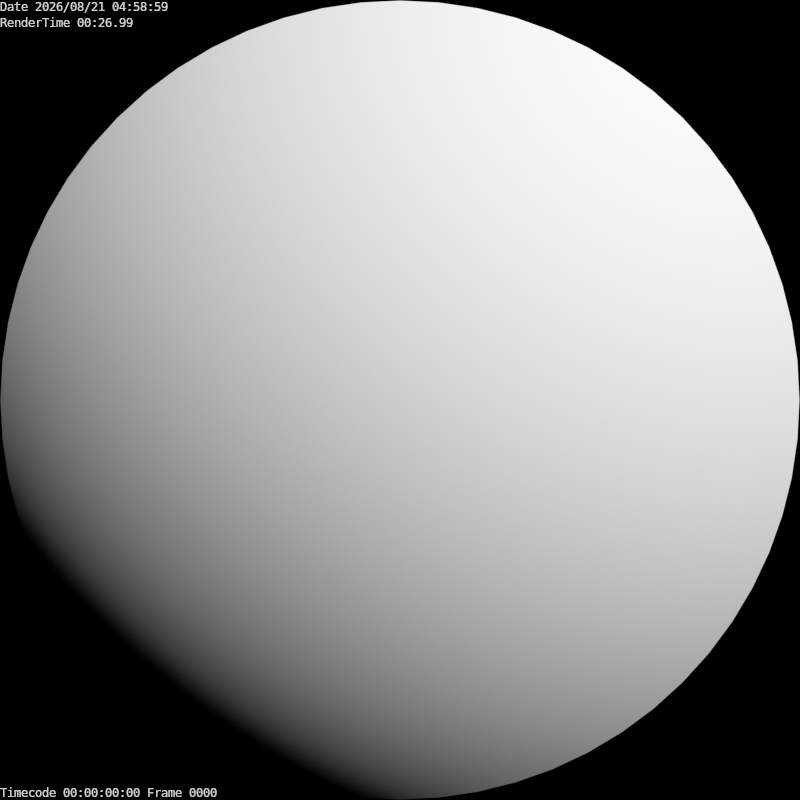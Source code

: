 # Source: fisheyeCamera.blend  (saved by Blender 2.72.0; exported with 4.5.12 LTS)
import bpy
from mathutils import Matrix  # noqa: F401  (used for matrix-valued properties, if any)

bpy.ops.wm.read_factory_settings(use_empty=True)
scene = bpy.context.scene
scene.name = 'Scene'

# ---- collections
col_collection_1 = bpy.data.collections.new('Collection 1'); scene.collection.children.link(col_collection_1)

# ---- materials (node trees are filled in below, after node groups)
mat_00_fisheyecamsled = bpy.data.materials.new('00-FisheyeCamSled')
mat_00_fisheyecamsled.alpha_threshold = 0.0
mat_00_fisheyecamsled.use_transparent_shadow = False
mat_00_fisheyecamsled.diffuse_color = (0.0, 0.0, 0.0, 1.0)
mat_00_fisheyecamsled.specular_color = (0.0, 0.0, 0.0)
mat_00_fisheyecamsled.roughness = 0.5
mat_00_fisheyecamsled.specular_intensity = 0.0
mat_00_fisheyecamsled.line_color = (0.0, 0.0, 0.0, 1.0)
mat_00_fisheyemirror = bpy.data.materials.new('00-FisheyeMirror')
mat_00_fisheyemirror.alpha_threshold = 0.0
mat_00_fisheyemirror.use_transparent_shadow = False
mat_00_fisheyemirror.diffuse_color = (1.0, 1.0, 1.0, 1.0)
mat_00_fisheyemirror.specular_color = (0.0, 0.0, 0.0)
mat_00_fisheyemirror.roughness = 0.5
mat_00_fisheyemirror.specular_intensity = 0.0
mat_00_fisheyemirror.line_color = (0.0, 0.0, 0.0, 1.0)

# ---- material node trees

# ---- world
world_world = bpy.data.worlds.new('World'); scene.world = world_world
world_world.color = (0.0, 0.0, 0.0)
world_world.use_sun_shadow = False
world_world.sun_shadow_jitter_overblur = 0.0
world_world.cycles.sampling_method = 'MANUAL'
world_world.cycles.sample_map_resolution = 256

# ---- cameras
cam_camera_001 = bpy.data.cameras.new('Camera.001')
cam_camera_001.type = 'ORTHO'
cam_camera_001.clip_start = 0.001
cam_camera_001.clip_end = 1.0
cam_camera_001.lens = 35.0
cam_camera_001.sensor_width = 32.0
cam_camera_001.sensor_height = 18.0
cam_camera_001.ortho_scale = 0.85
cam_camera_001.dof.focus_distance = 0.0
cam_camera_001.dof.aperture_fstop = 128.0

# ---- meshes
me_plane_001 = bpy.data.meshes.new('Plane.001')
me_plane_001.from_pydata([(0.5, 0.5, 0.0), (0.5, -0.5, 0.0), (-0.5, -0.5, 0.0), (-0.5, 0.5, 0.0), (8.941e-08, 0.9, 0.0), (-0.5, 0.5, -0.05614), (8.941e-08, 0.9, -0.05614), (0.5, 0.5, -0.05614), (-0.5, -0.5, -0.05614), (0.5, -0.5, -0.05614)], [], [(4, 2, 1), (0, 4, 1), (4, 3, 2), (3, 4, 6, 5), (4, 0, 7, 6), (2, 3, 5, 8), (0, 1, 9, 7), (1, 2, 8, 9), (6, 8, 5), (7, 9, 6), (6, 9, 8)])
me_plane_001.materials.append(mat_00_fisheyecamsled)
me_plane_001.use_remesh_preserve_volume = False
me_plane_001.use_remesh_preserve_attributes = False
me_plane_001.use_mirror_vertex_groups = False
me_plane_001.update()
me_sphere_001 = bpy.data.meshes.new('Sphere.001')
me_sphere_001.from_pydata([(0.02944, 0.0, 0.1751), (0.3333, 0.0, 0.07467), (0.4616, 0.04546, -0.04357), (0.4424, 0.04358, -0.02127), (0.4222, 0.04159, 5.5e-05), (0.401, 0.03949, 0.02036), (0.3788, 0.03731, 0.0396), (0.3557, 0.03503, 0.05772), (0.3317, 0.03267, 0.07467), (0.307, 0.03023, 0.09043), (0.2815, 0.02772, 0.1049), (0.2553, 0.02514, 0.1182), (0.2285, 0.02251, 0.1301), (0.2012, 0.01981, 0.1407), (0.1733, 0.01707, 0.15), (0.1451, 0.01429, 0.1578), (0.1165, 0.01147, 0.1643), (0.08761, 0.008629, 0.1693), (0.05853, 0.005764, 0.1729), (0.0293, 0.002886, 0.1751), (0.02887, 0.005744, 0.1751), (0.05768, 0.01147, 0.1729), (0.08635, 0.01718, 0.1693), (0.1148, 0.02284, 0.1643), (0.143, 0.02844, 0.1578), (0.1708, 0.03398, 0.15), (0.1982, 0.03943, 0.1407), (0.2252, 0.04479, 0.1301), (0.2516, 0.05005, 0.1182), (0.2774, 0.05518, 0.1049), (0.3025, 0.06018, 0.09043), (0.3269, 0.06503, 0.07467), (0.3506, 0.06973, 0.05772), (0.3733, 0.07426, 0.0396), (0.3952, 0.07861, 0.02036), (0.4161, 0.08277, 5.5e-05), (0.436, 0.08673, -0.02127), (0.4549, 0.09048, -0.04357), (0.4438, 0.1346, -0.04357), (0.4254, 0.1291, -0.02127), (0.406, 0.1232, 5.5e-05), (0.3856, 0.117, 0.02036), (0.3642, 0.1105, 0.0396), (0.342, 0.1038, 0.05772), (0.319, 0.09676, 0.07467), (0.2952, 0.08954, 0.09043), (0.2707, 0.0821, 0.1049), (0.2455, 0.07447, 0.1182), (0.2197, 0.06665, 0.1301), (0.1934, 0.05868, 0.1407), (0.1667, 0.05056, 0.15), (0.1395, 0.04232, 0.1578), (0.112, 0.03398, 0.1643), (0.08425, 0.02556, 0.1693), (0.05628, 0.01707, 0.1729), (0.02817, 0.008546, 0.1751), (0.0272, 0.01127, 0.1751), (0.05433, 0.02251, 0.1729), (0.08134, 0.03369, 0.1693), (0.1081, 0.04479, 0.1643), (0.1347, 0.05579, 0.1578), (0.1609, 0.06665, 0.15), (0.1867, 0.07735, 0.1407), (0.2121, 0.08787, 0.1301), (0.237, 0.09817, 0.1182), (0.2613, 0.1082, 0.1049), (0.285, 0.118, 0.09043), (0.308, 0.1276, 0.07467), (0.3302, 0.1368, 0.05772), (0.3517, 0.1457, 0.0396), (0.3723, 0.1542, 0.02036), (0.392, 0.1624, 5.5e-05), (0.4107, 0.1701, -0.02127), (0.4285, 0.1775, -0.04357), (0.409, 0.2186, -0.04357), (0.3921, 0.2096, -0.02127), (0.3742, 0.2, 5.5e-05), (0.3554, 0.1899, 0.02036), (0.3357, 0.1794, 0.0396), (0.3152, 0.1685, 0.05772), (0.294, 0.1571, 0.07467), (0.272, 0.1454, 0.09043), (0.2494, 0.1333, 0.1049), (0.2262, 0.1209, 0.1182), (0.2025, 0.1082, 0.1301), (0.1783, 0.09529, 0.1407), (0.1536, 0.0821, 0.15), (0.1286, 0.06872, 0.1578), (0.1032, 0.05518, 0.1643), (0.07764, 0.0415, 0.1693), (0.05187, 0.02772, 0.1729), (0.02596, 0.01388, 0.1751), (0.02448, 0.01636, 0.1751), (0.0489, 0.03267, 0.1729), (0.0732, 0.04891, 0.1693), (0.09733, 0.06503, 0.1643), (0.1212, 0.081, 0.1578), (0.1448, 0.09676, 0.15), (0.1681, 0.1123, 0.1407), (0.1909, 0.1276, 0.1301), (0.2133, 0.1425, 0.1182), (0.2352, 0.1571, 0.1049), (0.2565, 0.1714, 0.09043), (0.2772, 0.1852, 0.07467), (0.2972, 0.1986, 0.05772), (0.3165, 0.2115, 0.0396), (0.335, 0.2239, 0.02036), (0.3528, 0.2357, 5.5e-05), (0.3696, 0.247, -0.02127), (0.3856, 0.2577, -0.04357), (0.3585, 0.2942, -0.04357), (0.3437, 0.282, -0.02127), (0.328, 0.2692, 5.5e-05), (0.3115, 0.2556, 0.02036), (0.2942, 0.2415, 0.0396), (0.2763, 0.2267, 0.05772), (0.2577, 0.2115, 0.07467), (0.2384, 0.1957, 0.09043), (0.2186, 0.1794, 0.1049), (0.1983, 0.1627, 0.1182), (0.1775, 0.1457, 0.1301), (0.1563, 0.1282, 0.1407), (0.1346, 0.1105, 0.15), (0.1127, 0.09249, 0.1578), (0.09048, 0.07426, 0.1643), (0.06805, 0.05585, 0.1693), (0.04546, 0.03731, 0.1729), (0.02276, 0.01868, 0.1751), (0.02082, 0.02082, 0.1751), (0.04159, 0.04159, 0.1729), (0.06225, 0.06225, 0.1693), (0.08277, 0.08277, 0.1643), (0.1031, 0.1031, 0.1578), (0.1232, 0.1232, 0.15), (0.1429, 0.1429, 0.1407), (0.1624, 0.1624, 0.1301), (0.1814, 0.1814, 0.1182), (0.2, 0.2, 0.1049), (0.2181, 0.2181, 0.09043), (0.2357, 0.2357, 0.07467), (0.2527, 0.2527, 0.05772), (0.2692, 0.2692, 0.0396), (0.2849, 0.2849, 0.02036), (0.3, 0.3, 5.5e-05), (0.3144, 0.3144, -0.02127), (0.328, 0.328, -0.04357), (0.2942, 0.3585, -0.04357), (0.282, 0.3437, -0.02127), (0.2692, 0.328, 5.5e-05), (0.2556, 0.3115, 0.02036), (0.2415, 0.2942, 0.0396), (0.2267, 0.2763, 0.05772), (0.2115, 0.2577, 0.07467), (0.1957, 0.2384, 0.09043), (0.1794, 0.2186, 0.1049), (0.1627, 0.1983, 0.1182), (0.1457, 0.1775, 0.1301), (0.1282, 0.1563, 0.1407), (0.1105, 0.1346, 0.15), (0.09249, 0.1127, 0.1578), (0.07426, 0.09048, 0.1643), (0.05585, 0.06805, 0.1693), (0.03731, 0.04546, 0.1729), (0.01868, 0.02276, 0.1751), (0.01636, 0.02448, 0.1751), (0.03267, 0.0489, 0.1729), (0.04891, 0.0732, 0.1693), (0.06503, 0.09733, 0.1643), (0.081, 0.1212, 0.1578), (0.09676, 0.1448, 0.15), (0.1123, 0.1681, 0.1407), (0.1276, 0.1909, 0.1301), (0.1425, 0.2133, 0.1182), (0.1571, 0.2352, 0.1049), (0.1714, 0.2565, 0.09043), (0.1852, 0.2772, 0.07467), (0.1986, 0.2972, 0.05772), (0.2115, 0.3165, 0.0396), (0.2239, 0.335, 0.02036), (0.2357, 0.3528, 5.5e-05), (0.247, 0.3696, -0.02127), (0.2577, 0.3856, -0.04357), (0.2186, 0.409, -0.04357), (0.2096, 0.3921, -0.02127), (0.2, 0.3742, 5.5e-05), (0.1899, 0.3554, 0.02036), (0.1794, 0.3357, 0.0396), (0.1685, 0.3152, 0.05772), (0.1571, 0.294, 0.07467), (0.1454, 0.272, 0.09043), (0.1333, 0.2494, 0.1049), (0.1209, 0.2262, 0.1182), (0.1082, 0.2025, 0.1301), (0.09529, 0.1783, 0.1407), (0.0821, 0.1536, 0.15), (0.06872, 0.1286, 0.1578), (0.05518, 0.1032, 0.1643), (0.0415, 0.07764, 0.1693), (0.02772, 0.05187, 0.1729), (0.01388, 0.02596, 0.1751), (0.01127, 0.0272, 0.1751), (0.02251, 0.05433, 0.1729), (0.03369, 0.08134, 0.1693), (0.04479, 0.1081, 0.1643), (0.05579, 0.1347, 0.1578), (0.06665, 0.1609, 0.15), (0.07735, 0.1867, 0.1407), (0.08787, 0.2121, 0.1301), (0.09817, 0.237, 0.1182), (0.1082, 0.2613, 0.1049), (0.118, 0.285, 0.09043), (0.1276, 0.308, 0.07467), (0.1368, 0.3302, 0.05772), (0.1457, 0.3517, 0.0396), (0.1542, 0.3723, 0.02036), (0.1624, 0.392, 5.5e-05), (0.1701, 0.4107, -0.02127), (0.1775, 0.4285, -0.04357), (0.1346, 0.4438, -0.04357), (0.1291, 0.4254, -0.02127), (0.1232, 0.406, 5.5e-05), (0.117, 0.3856, 0.02036), (0.1105, 0.3642, 0.0396), (0.1038, 0.342, 0.05772), (0.09676, 0.319, 0.07467), (0.08954, 0.2952, 0.09043), (0.0821, 0.2707, 0.1049), (0.07447, 0.2455, 0.1182), (0.06665, 0.2197, 0.1301), (0.05868, 0.1934, 0.1407), (0.05056, 0.1667, 0.15), (0.04232, 0.1395, 0.1578), (0.03398, 0.112, 0.1643), (0.02556, 0.08425, 0.1693), (0.01707, 0.05628, 0.1729), (0.008546, 0.02817, 0.1751), (0.005744, 0.02887, 0.1751), (0.01147, 0.05768, 0.1729), (0.01718, 0.08635, 0.1693), (0.02284, 0.1148, 0.1643), (0.02844, 0.143, 0.1578), (0.03398, 0.1708, 0.15), (0.03943, 0.1982, 0.1407), (0.04479, 0.2252, 0.1301), (0.05005, 0.2516, 0.1182), (0.05518, 0.2774, 0.1049), (0.06018, 0.3025, 0.09043), (0.06503, 0.3269, 0.07467), (0.06973, 0.3506, 0.05772), (0.07426, 0.3733, 0.0396), (0.07861, 0.3952, 0.02036), (0.08277, 0.4161, 5.5e-05), (0.08673, 0.436, -0.02127), (0.09048, 0.4549, -0.04357), (0.04546, 0.4616, -0.04357), (0.04358, 0.4424, -0.02127), (0.04159, 0.4222, 5.5e-05), (0.03949, 0.401, 0.02036), (0.03731, 0.3788, 0.0396), (0.03503, 0.3557, 0.05772), (0.03267, 0.3317, 0.07467), (0.03023, 0.307, 0.09043), (0.02772, 0.2815, 0.1049), (0.02514, 0.2553, 0.1182), (0.02251, 0.2285, 0.1301), (0.01981, 0.2012, 0.1407), (0.01707, 0.1733, 0.15), (0.01429, 0.1451, 0.1578), (0.01147, 0.1165, 0.1643), (0.008629, 0.08761, 0.1693), (0.005764, 0.05853, 0.1729), (0.002886, 0.0293, 0.1751), (-2.794e-09, 0.02944, 0.1751), (-4.47e-09, 0.05881, 0.1729), (6.706e-09, 0.08804, 0.1693), (6.706e-09, 0.1171, 0.1643), (-7.823e-09, 0.1458, 0.1578), (-2.235e-09, 0.1742, 0.15), (-1.341e-08, 0.2021, 0.1407), (-4.47e-09, 0.2296, 0.1301), (2.459e-08, 0.2565, 0.1182), (-6.706e-09, 0.2828, 0.1049), (-2.012e-08, 0.3085, 0.09043), (1.788e-08, 0.3333, 0.07467), (-3.129e-08, 0.3574, 0.05772), (2.012e-08, 0.3806, 0.0396), (1.788e-08, 0.4029, 0.02036), (-2.682e-08, 0.4243, 5.5e-05), (-1.341e-08, 0.4446, -0.02127), (-2.682e-08, 0.4638, -0.04357), (-0.04546, 0.4616, -0.04357), (-0.04358, 0.4424, -0.02127), (-0.04159, 0.4222, 5.5e-05), (-0.03949, 0.401, 0.02036), (-0.03731, 0.3788, 0.0396), (-0.03503, 0.3557, 0.05772), (-0.03267, 0.3317, 0.07467), (-0.03023, 0.307, 0.09043), (-0.02772, 0.2815, 0.1049), (-0.02514, 0.2553, 0.1182), (-0.02251, 0.2285, 0.1301), (-0.01981, 0.2012, 0.1407), (-0.01707, 0.1733, 0.15), (-0.01429, 0.1451, 0.1578), (-0.01147, 0.1165, 0.1643), (-0.008629, 0.08761, 0.1693), (-0.005764, 0.05853, 0.1729), (-0.002886, 0.0293, 0.1751), (-0.005744, 0.02887, 0.1751), (-0.01147, 0.05768, 0.1729), (-0.01718, 0.08635, 0.1693), (-0.02284, 0.1148, 0.1643), (-0.02844, 0.143, 0.1578), (-0.03398, 0.1708, 0.15), (-0.03943, 0.1982, 0.1407), (-0.04479, 0.2252, 0.1301), (-0.05005, 0.2516, 0.1182), (-0.05518, 0.2774, 0.1049), (-0.06018, 0.3025, 0.09043), (-0.06503, 0.3269, 0.07467), (-0.06973, 0.3506, 0.05772), (-0.07426, 0.3733, 0.0396), (-0.07861, 0.3952, 0.02036), (-0.08277, 0.4161, 5.5e-05), (-0.08673, 0.436, -0.02127), (-0.09048, 0.4549, -0.04357), (-0.1346, 0.4438, -0.04357), (-0.1291, 0.4254, -0.02127), (-0.1232, 0.406, 5.5e-05), (-0.117, 0.3856, 0.02036), (-0.1105, 0.3642, 0.0396), (-0.1038, 0.342, 0.05772), (-0.09676, 0.319, 0.07467), (-0.08954, 0.2952, 0.09043), (-0.0821, 0.2707, 0.1049), (-0.07447, 0.2455, 0.1182), (-0.06665, 0.2197, 0.1301), (-0.05868, 0.1934, 0.1407), (-0.05056, 0.1667, 0.15), (-0.04232, 0.1395, 0.1578), (-0.03398, 0.112, 0.1643), (-0.02556, 0.08425, 0.1693), (-0.01707, 0.05628, 0.1729), (-0.008546, 0.02817, 0.1751), (-0.01127, 0.0272, 0.1751), (-0.02251, 0.05433, 0.1729), (-0.03369, 0.08134, 0.1693), (-0.04479, 0.1081, 0.1643), (-0.05579, 0.1347, 0.1578), (-0.06665, 0.1609, 0.15), (-0.07735, 0.1867, 0.1407), (-0.08787, 0.2121, 0.1301), (-0.09817, 0.237, 0.1182), (-0.1082, 0.2613, 0.1049), (-0.118, 0.285, 0.09043), (-0.1276, 0.308, 0.07467), (-0.1368, 0.3302, 0.05772), (-0.1457, 0.3517, 0.0396), (-0.1542, 0.3723, 0.02036), (-0.1624, 0.392, 5.5e-05), (-0.1701, 0.4107, -0.02127), (-0.1775, 0.4285, -0.04357), (-0.2186, 0.409, -0.04357), (-0.2096, 0.3921, -0.02127), (-0.2, 0.3742, 5.5e-05), (-0.1899, 0.3554, 0.02036), (-0.1794, 0.3357, 0.0396), (-0.1685, 0.3152, 0.05772), (-0.1571, 0.294, 0.07467), (-0.1454, 0.272, 0.09043), (-0.1333, 0.2494, 0.1049), (-0.1209, 0.2262, 0.1182), (-0.1082, 0.2025, 0.1301), (-0.09529, 0.1783, 0.1407), (-0.0821, 0.1536, 0.15), (-0.06872, 0.1286, 0.1578), (-0.05518, 0.1032, 0.1643), (-0.0415, 0.07764, 0.1693), (-0.02772, 0.05187, 0.1729), (-0.01388, 0.02596, 0.1751), (-0.01636, 0.02448, 0.1751), (-0.03267, 0.0489, 0.1729), (-0.04891, 0.0732, 0.1693), (-0.06503, 0.09733, 0.1643), (-0.081, 0.1212, 0.1578), (-0.09676, 0.1448, 0.15), (-0.1123, 0.1681, 0.1407), (-0.1276, 0.1909, 0.1301), (-0.1425, 0.2133, 0.1182), (-0.1571, 0.2352, 0.1049), (-0.1714, 0.2565, 0.09043), (-0.1852, 0.2772, 0.07467), (-0.1986, 0.2972, 0.05772), (-0.2115, 0.3165, 0.0396), (-0.2239, 0.335, 0.02036), (-0.2357, 0.3528, 5.5e-05), (-0.247, 0.3696, -0.02127), (-0.2577, 0.3856, -0.04357), (-0.2942, 0.3585, -0.04357), (-0.282, 0.3437, -0.02127), (-0.2692, 0.328, 5.5e-05), (-0.2556, 0.3115, 0.02036), (-0.2415, 0.2942, 0.0396), (-0.2267, 0.2763, 0.05772), (-0.2115, 0.2577, 0.07467), (-0.1957, 0.2384, 0.09043), (-0.1794, 0.2186, 0.1049), (-0.1627, 0.1983, 0.1182), (-0.1457, 0.1775, 0.1301), (-0.1282, 0.1563, 0.1407), (-0.1105, 0.1346, 0.15), (-0.09249, 0.1127, 0.1578), (-0.07426, 0.09048, 0.1643), (-0.05585, 0.06805, 0.1693), (-0.03731, 0.04546, 0.1729), (-0.01868, 0.02276, 0.1751), (-0.02082, 0.02082, 0.1751), (-0.04159, 0.04159, 0.1729), (-0.06225, 0.06225, 0.1693), (-0.08277, 0.08277, 0.1643), (-0.1031, 0.1031, 0.1578), (-0.1232, 0.1232, 0.15), (-0.1429, 0.1429, 0.1407), (-0.1624, 0.1624, 0.1301), (-0.1814, 0.1814, 0.1182), (-0.2, 0.2, 0.1049), (-0.2181, 0.2181, 0.09043), (-0.2357, 0.2357, 0.07467), (-0.2527, 0.2527, 0.05772), (-0.2692, 0.2692, 0.0396), (-0.2849, 0.2849, 0.02036), (-0.3, 0.3, 5.5e-05), (-0.3144, 0.3144, -0.02127), (-0.328, 0.328, -0.04357), (-0.3585, 0.2942, -0.04357), (-0.3437, 0.282, -0.02127), (-0.328, 0.2692, 5.5e-05), (-0.3115, 0.2556, 0.02036), (-0.2942, 0.2415, 0.0396), (-0.2763, 0.2267, 0.05772), (-0.2577, 0.2115, 0.07467), (-0.2384, 0.1957, 0.09043), (-0.2186, 0.1794, 0.1049), (-0.1983, 0.1627, 0.1182), (-0.1775, 0.1457, 0.1301), (-0.1563, 0.1282, 0.1407), (-0.1346, 0.1105, 0.15), (-0.1127, 0.09249, 0.1578), (-0.09048, 0.07426, 0.1643), (-0.06805, 0.05585, 0.1693), (-0.04546, 0.03731, 0.1729), (-0.02276, 0.01868, 0.1751), (-0.02448, 0.01636, 0.1751), (-0.0489, 0.03267, 0.1729), (-0.0732, 0.04891, 0.1693), (-0.09733, 0.06503, 0.1643), (-0.1212, 0.081, 0.1578), (-0.1448, 0.09676, 0.15), (-0.1681, 0.1123, 0.1407), (-0.1909, 0.1276, 0.1301), (-0.2133, 0.1425, 0.1182), (-0.2352, 0.1571, 0.1049), (-0.2565, 0.1714, 0.09043), (-0.2772, 0.1852, 0.07467), (-0.2972, 0.1986, 0.05772), (-0.3165, 0.2115, 0.0396), (-0.335, 0.2239, 0.02036), (-0.3528, 0.2357, 5.5e-05), (-0.3696, 0.247, -0.02127), (-0.3856, 0.2577, -0.04357), (-0.409, 0.2186, -0.04357), (-0.3921, 0.2096, -0.02127), (-0.3742, 0.2, 5.5e-05), (-0.3554, 0.1899, 0.02036), (-0.3357, 0.1794, 0.0396), (-0.3152, 0.1685, 0.05772), (-0.294, 0.1571, 0.07467), (-0.272, 0.1454, 0.09043), (-0.2494, 0.1333, 0.1049), (-0.2262, 0.1209, 0.1182), (-0.2025, 0.1082, 0.1301), (-0.1783, 0.09529, 0.1407), (-0.1536, 0.0821, 0.15), (-0.1286, 0.06872, 0.1578), (-0.1032, 0.05518, 0.1643), (-0.07764, 0.0415, 0.1693), (-0.05187, 0.02772, 0.1729), (-0.02596, 0.01388, 0.1751), (-0.0272, 0.01127, 0.1751), (-0.05433, 0.02251, 0.1729), (-0.08134, 0.03369, 0.1693), (-0.1081, 0.04479, 0.1643), (-0.1347, 0.05579, 0.1578), (-0.1609, 0.06665, 0.15), (-0.1867, 0.07735, 0.1407), (-0.2121, 0.08787, 0.1301), (-0.237, 0.09817, 0.1182), (-0.2613, 0.1082, 0.1049), (-0.285, 0.118, 0.09043), (-0.308, 0.1276, 0.07467), (-0.3302, 0.1368, 0.05772), (-0.3517, 0.1457, 0.0396), (-0.3723, 0.1542, 0.02036), (-0.392, 0.1624, 5.5e-05), (-0.4107, 0.1701, -0.02127), (-0.4285, 0.1775, -0.04357), (-0.4438, 0.1346, -0.04357), (-0.4254, 0.1291, -0.02127), (-0.406, 0.1232, 5.5e-05), (-0.3856, 0.117, 0.02036), (-0.3642, 0.1105, 0.0396), (-0.342, 0.1038, 0.05772), (-0.319, 0.09676, 0.07467), (-0.2952, 0.08954, 0.09043), (-0.2707, 0.0821, 0.1049), (-0.2455, 0.07447, 0.1182), (-0.2197, 0.06665, 0.1301), (-0.1934, 0.05868, 0.1407), (-0.1667, 0.05056, 0.15), (-0.1395, 0.04232, 0.1578), (-0.112, 0.03398, 0.1643), (-0.08425, 0.02556, 0.1693), (-0.05628, 0.01707, 0.1729), (-0.02817, 0.008546, 0.1751), (-0.02887, 0.005744, 0.1751), (-0.05768, 0.01147, 0.1729), (-0.08635, 0.01718, 0.1693), (-0.1148, 0.02284, 0.1643), (-0.143, 0.02844, 0.1578), (-0.1708, 0.03398, 0.15), (-0.1982, 0.03943, 0.1407), (-0.2252, 0.04479, 0.1301), (-0.2516, 0.05005, 0.1182), (-0.2774, 0.05518, 0.1049), (-0.3025, 0.06018, 0.09043), (-0.3269, 0.06503, 0.07467), (-0.3506, 0.06973, 0.05772), (-0.3733, 0.07426, 0.0396), (-0.3952, 0.07861, 0.02036), (-0.4161, 0.08277, 5.5e-05), (-0.436, 0.08673, -0.02127), (-0.4549, 0.09048, -0.04357), (-0.4616, 0.04546, -0.04357), (-0.4424, 0.04358, -0.02127), (-0.4222, 0.04159, 5.5e-05), (-0.401, 0.03949, 0.02036), (-0.3788, 0.03731, 0.0396), (-0.3557, 0.03503, 0.05772), (-0.3317, 0.03267, 0.07467), (-0.307, 0.03023, 0.09043), (-0.2815, 0.02772, 0.1049), (-0.2553, 0.02514, 0.1182), (-0.2285, 0.02251, 0.1301), (-0.2012, 0.01981, 0.1407), (-0.1733, 0.01707, 0.15), (-0.1451, 0.01429, 0.1578), (-0.1165, 0.01147, 0.1643), (-0.08761, 0.008629, 0.1693), (-0.05853, 0.005764, 0.1729), (-0.0293, 0.002886, 0.1751), (-0.02944, -3.912e-09, 0.1751), (-0.05881, -7.264e-09, 0.1729), (-0.08804, 7.823e-09, 0.1693), (-0.1171, 1.006e-08, 0.1643), (-0.1458, -1.453e-08, 0.1578), (-0.1742, -6.706e-09, 0.15), (-0.2021, -3.8e-08, 0.1407), (-0.2296, 2.235e-09, 0.1301), (-0.2565, 4.694e-08, 0.1182), (-0.2828, -2.235e-09, 0.1049), (-0.3085, -4.023e-08, 0.09043), (-0.3333, 1.788e-08, 0.07467), (-0.3574, -7.823e-08, 0.05772), (-0.3806, 2.012e-08, 0.0396), (-0.4029, 1.788e-08, 0.02036), (-0.4243, -2.682e-08, 5.5e-05), (-0.4446, -4.47e-09, -0.02127), (-0.4638, -3.129e-08, -0.04357), (-0.4616, -0.04546, -0.04357), (-0.4424, -0.04358, -0.02127), (-0.4222, -0.04159, 5.5e-05), (-0.401, -0.03949, 0.02036), (-0.3788, -0.03731, 0.0396), (-0.3557, -0.03503, 0.05772), (-0.3317, -0.03267, 0.07467), (-0.307, -0.03023, 0.09043), (-0.2815, -0.02772, 0.1049), (-0.2553, -0.02514, 0.1182), (-0.2285, -0.02251, 0.1301), (-0.2012, -0.01981, 0.1407), (-0.1733, -0.01707, 0.15), (-0.1451, -0.01429, 0.1578), (-0.1165, -0.01147, 0.1643), (-0.08761, -0.008629, 0.1693), (-0.05853, -0.005764, 0.1729), (-0.0293, -0.002886, 0.1751), (-0.02887, -0.005744, 0.1751), (-0.05768, -0.01147, 0.1729), (-0.08635, -0.01718, 0.1693), (-0.1148, -0.02284, 0.1643), (-0.143, -0.02844, 0.1578), (-0.1708, -0.03398, 0.15), (-0.1982, -0.03943, 0.1407), (-0.2252, -0.04479, 0.1301), (-0.2516, -0.05005, 0.1182), (-0.2774, -0.05518, 0.1049), (-0.3025, -0.06018, 0.09043), (-0.3269, -0.06503, 0.07467), (-0.3506, -0.06973, 0.05772), (-0.3733, -0.07426, 0.0396), (-0.3952, -0.07861, 0.02036), (-0.4161, -0.08277, 5.5e-05), (-0.436, -0.08673, -0.02127), (-0.4549, -0.09048, -0.04357), (-0.4438, -0.1346, -0.04357), (-0.4254, -0.1291, -0.02127), (-0.406, -0.1232, 5.5e-05), (-0.3856, -0.117, 0.02036), (-0.3642, -0.1105, 0.0396), (-0.342, -0.1038, 0.05772), (-0.319, -0.09676, 0.07467), (-0.2952, -0.08954, 0.09043), (-0.2707, -0.0821, 0.1049), (-0.2455, -0.07447, 0.1182), (-0.2197, -0.06665, 0.1301), (-0.1934, -0.05868, 0.1407), (-0.1667, -0.05056, 0.15), (-0.1395, -0.04232, 0.1578), (-0.112, -0.03398, 0.1643), (-0.08425, -0.02556, 0.1693), (-0.05628, -0.01707, 0.1729), (-0.02817, -0.008546, 0.1751), (-0.0272, -0.01127, 0.1751), (-0.05433, -0.02251, 0.1729), (-0.08134, -0.03369, 0.1693), (-0.1081, -0.04479, 0.1643), (-0.1347, -0.05579, 0.1578), (-0.1609, -0.06665, 0.15), (-0.1867, -0.07735, 0.1407), (-0.2121, -0.08787, 0.1301), (-0.237, -0.09817, 0.1182), (-0.2613, -0.1082, 0.1049), (-0.285, -0.118, 0.09043), (-0.308, -0.1276, 0.07467), (-0.3302, -0.1368, 0.05772), (-0.3517, -0.1457, 0.0396), (-0.3723, -0.1542, 0.02036), (-0.392, -0.1624, 5.5e-05), (-0.4107, -0.1701, -0.02127), (-0.4285, -0.1775, -0.04357), (-0.409, -0.2186, -0.04357), (-0.3921, -0.2096, -0.02127), (-0.3742, -0.2, 5.5e-05), (-0.3554, -0.1899, 0.02036), (-0.3357, -0.1794, 0.0396), (-0.3152, -0.1685, 0.05772), (-0.294, -0.1571, 0.07467), (-0.272, -0.1454, 0.09043), (-0.2494, -0.1333, 0.1049), (-0.2262, -0.1209, 0.1182), (-0.2025, -0.1082, 0.1301), (-0.1783, -0.09529, 0.1407), (-0.1536, -0.0821, 0.15), (-0.1286, -0.06872, 0.1578), (-0.1032, -0.05518, 0.1643), (-0.07764, -0.0415, 0.1693), (-0.05187, -0.02772, 0.1729), (-0.02596, -0.01388, 0.1751), (-0.02448, -0.01636, 0.1751), (-0.0489, -0.03267, 0.1729), (-0.0732, -0.04891, 0.1693), (-0.09733, -0.06503, 0.1643), (-0.1212, -0.081, 0.1578), (-0.1448, -0.09676, 0.15), (-0.1681, -0.1123, 0.1407), (-0.1909, -0.1276, 0.1301), (-0.2133, -0.1425, 0.1182), (-0.2352, -0.1571, 0.1049), (-0.2565, -0.1714, 0.09043), (-0.2772, -0.1852, 0.07467), (-0.2972, -0.1986, 0.05772), (-0.3165, -0.2115, 0.0396), (-0.335, -0.2239, 0.02036), (-0.3528, -0.2357, 5.5e-05), (-0.3696, -0.247, -0.02127), (-0.3856, -0.2577, -0.04357), (-0.3585, -0.2942, -0.04357), (-0.3437, -0.282, -0.02127), (-0.328, -0.2692, 5.5e-05), (-0.3115, -0.2556, 0.02036), (-0.2942, -0.2415, 0.0396), (-0.2763, -0.2267, 0.05772), (-0.2577, -0.2115, 0.07467), (-0.2384, -0.1957, 0.09043), (-0.2186, -0.1794, 0.1049), (-0.1983, -0.1627, 0.1182), (-0.1775, -0.1457, 0.1301), (-0.1563, -0.1282, 0.1407), (-0.1346, -0.1105, 0.15), (-0.1127, -0.09249, 0.1578), (-0.09048, -0.07426, 0.1643), (-0.06805, -0.05585, 0.1693), (-0.04546, -0.03731, 0.1729), (-0.02276, -0.01868, 0.1751), (-0.02082, -0.02082, 0.1751), (-0.04159, -0.04159, 0.1729), (-0.06225, -0.06225, 0.1693), (-0.08277, -0.08277, 0.1643), (-0.1031, -0.1031, 0.1578), (-0.1232, -0.1232, 0.15), (-0.1429, -0.1429, 0.1407), (-0.1624, -0.1624, 0.1301), (-0.1814, -0.1814, 0.1182), (-0.2, -0.2, 0.1049), (-0.2181, -0.2181, 0.09043), (-0.2357, -0.2357, 0.07467), (-0.2527, -0.2527, 0.05772), (-0.2692, -0.2692, 0.0396), (-0.2849, -0.2849, 0.02036), (-0.3, -0.3, 5.5e-05), (-0.3144, -0.3144, -0.02127), (-0.328, -0.328, -0.04357), (-0.2942, -0.3585, -0.04357), (-0.282, -0.3437, -0.02127), (-0.2692, -0.328, 5.5e-05), (-0.2556, -0.3115, 0.02036), (-0.2415, -0.2942, 0.0396), (-0.2267, -0.2763, 0.05772), (-0.2115, -0.2577, 0.07467), (-0.1957, -0.2384, 0.09043), (-0.1794, -0.2186, 0.1049), (-0.1627, -0.1983, 0.1182), (-0.1457, -0.1775, 0.1301), (-0.1282, -0.1563, 0.1407), (-0.1105, -0.1346, 0.15), (-0.09249, -0.1127, 0.1578), (-0.07426, -0.09048, 0.1643), (-0.05585, -0.06805, 0.1693), (-0.03731, -0.04546, 0.1729), (-0.01868, -0.02276, 0.1751), (-0.01636, -0.02448, 0.1751), (-0.03267, -0.0489, 0.1729), (-0.04891, -0.0732, 0.1693), (-0.06503, -0.09733, 0.1643), (-0.081, -0.1212, 0.1578), (-0.09676, -0.1448, 0.15), (-0.1123, -0.1681, 0.1407), (-0.1276, -0.1909, 0.1301), (-0.1425, -0.2133, 0.1182), (-0.1571, -0.2352, 0.1049), (-0.1714, -0.2565, 0.09043), (-0.1852, -0.2772, 0.07467), (-0.1986, -0.2972, 0.05772), (-0.2115, -0.3165, 0.0396), (-0.2239, -0.335, 0.02036), (-0.2357, -0.3528, 5.5e-05), (-0.247, -0.3696, -0.02127), (-0.2577, -0.3856, -0.04357), (-0.2186, -0.409, -0.04357), (-0.2096, -0.3921, -0.02127), (-0.2, -0.3742, 5.5e-05), (-0.1899, -0.3554, 0.02036), (-0.1794, -0.3357, 0.0396), (-0.1685, -0.3152, 0.05772), (-0.1571, -0.294, 0.07467), (-0.1454, -0.272, 0.09043), (-0.1333, -0.2494, 0.1049), (-0.1209, -0.2262, 0.1182), (-0.1082, -0.2025, 0.1301), (-0.09529, -0.1783, 0.1407), (-0.0821, -0.1536, 0.15), (-0.06872, -0.1286, 0.1578), (-0.05518, -0.1032, 0.1643), (-0.0415, -0.07764, 0.1693), (-0.02772, -0.05187, 0.1729), (-0.01388, -0.02596, 0.1751), (-0.01127, -0.0272, 0.1751), (-0.02251, -0.05433, 0.1729), (-0.03369, -0.08134, 0.1693), (-0.04479, -0.1081, 0.1643), (-0.05579, -0.1347, 0.1578), (-0.06665, -0.1609, 0.15), (-0.07735, -0.1867, 0.1407), (-0.08787, -0.2121, 0.1301), (-0.09817, -0.237, 0.1182), (-0.1082, -0.2613, 0.1049), (-0.118, -0.285, 0.09043), (-0.1276, -0.308, 0.07467), (-0.1368, -0.3302, 0.05772), (-0.1457, -0.3517, 0.0396), (-0.1542, -0.3723, 0.02036), (-0.1624, -0.392, 5.5e-05), (-0.1701, -0.4107, -0.02127), (-0.1775, -0.4285, -0.04357), (-0.1346, -0.4438, -0.04357), (-0.1291, -0.4254, -0.02127), (-0.1232, -0.406, 5.5e-05), (-0.117, -0.3856, 0.02036), (-0.1105, -0.3642, 0.0396), (-0.1038, -0.342, 0.05772), (-0.09676, -0.319, 0.07467), (-0.08954, -0.2952, 0.09043), (-0.0821, -0.2707, 0.1049), (-0.07447, -0.2455, 0.1182), (-0.06665, -0.2197, 0.1301), (-0.05868, -0.1934, 0.1407), (-0.05056, -0.1667, 0.15), (-0.04232, -0.1395, 0.1578), (-0.03398, -0.112, 0.1643), (-0.02556, -0.08425, 0.1693), (-0.01707, -0.05628, 0.1729), (-0.008546, -0.02817, 0.1751), (-0.005744, -0.02887, 0.1751), (-0.01147, -0.05768, 0.1729), (-0.01718, -0.08635, 0.1693), (-0.02284, -0.1148, 0.1643), (-0.02844, -0.143, 0.1578), (-0.03398, -0.1708, 0.15), (-0.03943, -0.1982, 0.1407), (-0.04479, -0.2252, 0.1301), (-0.05005, -0.2516, 0.1182), (-0.05518, -0.2774, 0.1049), (-0.06018, -0.3025, 0.09043), (-0.06503, -0.3269, 0.07467), (-0.06973, -0.3506, 0.05772), (-0.07426, -0.3733, 0.0396), (-0.07861, -0.3952, 0.02036), (-0.08277, -0.4161, 5.5e-05), (-0.08673, -0.436, -0.02127), (-0.09048, -0.4549, -0.04357), (-0.04546, -0.4616, -0.04357), (-0.04358, -0.4424, -0.02127), (-0.04159, -0.4222, 5.5e-05), (-0.03949, -0.401, 0.02036), (-0.03731, -0.3788, 0.0396), (-0.03503, -0.3557, 0.05772), (-0.03267, -0.3317, 0.07467), (-0.03023, -0.307, 0.09043), (-0.02772, -0.2815, 0.1049), (-0.02514, -0.2553, 0.1182), (-0.02251, -0.2285, 0.1301), (-0.01981, -0.2012, 0.1407), (-0.01707, -0.1733, 0.15), (-0.01429, -0.1451, 0.1578), (-0.01147, -0.1165, 0.1643), (-0.008629, -0.08761, 0.1693), (-0.005764, -0.05853, 0.1729), (-0.002886, -0.0293, 0.1751), (5.588e-09, -0.02944, 0.1751), (8.382e-09, -0.05881, 0.1729), (-1.676e-09, -0.08804, 0.1693), (-7.823e-09, -0.1171, 0.1643), (1.676e-08, -0.1458, 0.1578), (6.706e-09, -0.1742, 0.15), (4.917e-08, -0.2021, 0.1407), (4.47e-09, -0.2296, 0.1301), (-6.035e-08, -0.2565, 0.1182), (-8.941e-09, -0.2828, 0.1049), (4.47e-08, -0.3085, 0.09043), (-8.941e-09, -0.3333, 0.07467), (7.823e-08, -0.3574, 0.05772), (-2.012e-08, -0.3806, 0.0396), (3.576e-08, -0.4029, 0.02036), (5.811e-08, -0.4243, 5.5e-05), (3.576e-08, -0.4446, -0.02127), (6.258e-08, -0.4638, -0.04357), (0.04546, -0.4616, -0.04357), (0.04358, -0.4424, -0.02127), (0.04159, -0.4222, 5.5e-05), (0.03949, -0.401, 0.02036), (0.03731, -0.3788, 0.0396), (0.03503, -0.3557, 0.05772), (0.03267, -0.3317, 0.07467), (0.03023, -0.307, 0.09043), (0.02772, -0.2815, 0.1049), (0.02514, -0.2553, 0.1182), (0.02251, -0.2285, 0.1301), (0.01981, -0.2012, 0.1407), (0.01707, -0.1733, 0.15), (0.01429, -0.1451, 0.1578), (0.01147, -0.1165, 0.1643), (0.008629, -0.08761, 0.1693), (0.005764, -0.05853, 0.1729), (0.002886, -0.0293, 0.1751), (0.0, 0.0, 0.1758), (0.005744, -0.02887, 0.1751), (0.01147, -0.05768, 0.1729), (0.01718, -0.08635, 0.1693), (0.02284, -0.1148, 0.1643), (0.02844, -0.143, 0.1578), (0.03398, -0.1708, 0.15), (0.03943, -0.1982, 0.1407), (0.04479, -0.2252, 0.1301), (0.05005, -0.2516, 0.1182), (0.05518, -0.2774, 0.1049), (0.06018, -0.3025, 0.09043), (0.06503, -0.3269, 0.07467), (0.06973, -0.3506, 0.05772), (0.07426, -0.3733, 0.0396), (0.07861, -0.3952, 0.02036), (0.08277, -0.4161, 5.5e-05), (0.08673, -0.436, -0.02127), (0.09048, -0.4549, -0.04357), (0.1346, -0.4438, -0.04357), (0.1291, -0.4254, -0.02127), (0.1232, -0.406, 5.5e-05), (0.117, -0.3856, 0.02036), (0.1105, -0.3642, 0.0396), (0.1038, -0.342, 0.05772), (0.09676, -0.319, 0.07467), (0.08954, -0.2952, 0.09043), (0.0821, -0.2707, 0.1049), (0.07447, -0.2455, 0.1182), (0.06665, -0.2197, 0.1301), (0.05868, -0.1934, 0.1407), (0.05056, -0.1667, 0.15), (0.04232, -0.1395, 0.1578), (0.03398, -0.112, 0.1643), (0.02556, -0.08425, 0.1693), (0.01707, -0.05628, 0.1729), (0.008546, -0.02817, 0.1751), (0.01127, -0.0272, 0.1751), (0.02251, -0.05433, 0.1729), (0.03369, -0.08134, 0.1693), (0.04479, -0.1081, 0.1643), (0.05579, -0.1347, 0.1578), (0.06665, -0.1609, 0.15), (0.07735, -0.1867, 0.1407), (0.08787, -0.2121, 0.1301), (0.09817, -0.237, 0.1182), (0.1082, -0.2613, 0.1049), (0.118, -0.285, 0.09043), (0.1276, -0.308, 0.07467), (0.1368, -0.3302, 0.05772), (0.1457, -0.3517, 0.0396), (0.1542, -0.3723, 0.02036), (0.1624, -0.392, 5.5e-05), (0.1701, -0.4107, -0.02127), (0.1775, -0.4285, -0.04357), (0.2186, -0.409, -0.04357), (0.2096, -0.3921, -0.02127), (0.2, -0.3742, 5.5e-05), (0.1899, -0.3554, 0.02036), (0.1794, -0.3357, 0.0396), (0.1685, -0.3152, 0.05772), (0.1571, -0.294, 0.07467), (0.1454, -0.272, 0.09043), (0.1333, -0.2494, 0.1049), (0.1209, -0.2262, 0.1182), (0.1082, -0.2025, 0.1301), (0.09529, -0.1783, 0.1407), (0.0821, -0.1536, 0.15), (0.06872, -0.1286, 0.1578), (0.05518, -0.1032, 0.1643), (0.0415, -0.07764, 0.1693), (0.02772, -0.05187, 0.1729), (0.01388, -0.02596, 0.1751), (0.01636, -0.02448, 0.1751), (0.03267, -0.0489, 0.1729), (0.04891, -0.0732, 0.1693), (0.06503, -0.09733, 0.1643), (0.081, -0.1212, 0.1578), (0.09676, -0.1448, 0.15), (0.1123, -0.1681, 0.1407), (0.1276, -0.1909, 0.1301), (0.1425, -0.2133, 0.1182), (0.1571, -0.2352, 0.1049), (0.1714, -0.2565, 0.09043), (0.1852, -0.2772, 0.07467), (0.1986, -0.2972, 0.05772), (0.2115, -0.3165, 0.0396), (0.2239, -0.335, 0.02036), (0.2357, -0.3528, 5.5e-05), (0.247, -0.3696, -0.02127), (0.2577, -0.3856, -0.04357), (0.2942, -0.3585, -0.04357), (0.282, -0.3437, -0.02127), (0.2692, -0.328, 5.5e-05), (0.2556, -0.3115, 0.02036), (0.2415, -0.2942, 0.0396), (0.2267, -0.2763, 0.05772), (0.2115, -0.2577, 0.07467), (0.1957, -0.2384, 0.09043), (0.1794, -0.2186, 0.1049), (0.1627, -0.1983, 0.1182), (0.1457, -0.1775, 0.1301), (0.1282, -0.1563, 0.1407), (0.1105, -0.1346, 0.15), (0.09249, -0.1127, 0.1578), (0.07426, -0.09048, 0.1643), (0.05585, -0.06805, 0.1693), (0.03731, -0.04546, 0.1729), (0.01868, -0.02276, 0.1751), (0.02082, -0.02082, 0.1751), (0.04159, -0.04159, 0.1729), (0.06225, -0.06225, 0.1693), (0.08277, -0.08277, 0.1643), (0.1031, -0.1031, 0.1578), (0.1232, -0.1232, 0.15), (0.1429, -0.1429, 0.1407), (0.1624, -0.1624, 0.1301), (0.1814, -0.1814, 0.1182), (0.2, -0.2, 0.1049), (0.2181, -0.2181, 0.09043), (0.2357, -0.2357, 0.07467), (0.2527, -0.2527, 0.05772), (0.2692, -0.2692, 0.0396), (0.2849, -0.2849, 0.02036), (0.3, -0.3, 5.5e-05), (0.3144, -0.3144, -0.02127), (0.328, -0.328, -0.04357), (0.3585, -0.2942, -0.04357), (0.3437, -0.282, -0.02127), (0.328, -0.2692, 5.5e-05), (0.3115, -0.2556, 0.02036), (0.2942, -0.2415, 0.0396), (0.2763, -0.2267, 0.05772), (0.2577, -0.2115, 0.07467), (0.2384, -0.1957, 0.09043), (0.2186, -0.1794, 0.1049), (0.1983, -0.1627, 0.1182), (0.1775, -0.1457, 0.1301), (0.1563, -0.1282, 0.1407), (0.1346, -0.1105, 0.15), (0.1127, -0.09249, 0.1578), (0.09048, -0.07426, 0.1643), (0.06805, -0.05585, 0.1693), (0.04546, -0.03731, 0.1729), (0.02276, -0.01868, 0.1751), (0.02448, -0.01636, 0.1751), (0.0489, -0.03267, 0.1729), (0.0732, -0.04891, 0.1693), (0.09733, -0.06503, 0.1643), (0.1212, -0.081, 0.1578), (0.1448, -0.09676, 0.15), (0.1681, -0.1123, 0.1407), (0.1909, -0.1276, 0.1301), (0.2133, -0.1425, 0.1182), (0.2352, -0.1571, 0.1049), (0.2565, -0.1714, 0.09043), (0.2772, -0.1852, 0.07467), (0.2972, -0.1986, 0.05772), (0.3165, -0.2115, 0.0396), (0.335, -0.2239, 0.02036), (0.3528, -0.2357, 5.5e-05), (0.3696, -0.247, -0.02127), (0.3856, -0.2577, -0.04357), (0.409, -0.2186, -0.04357), (0.3921, -0.2096, -0.02127), (0.3742, -0.2, 5.5e-05), (0.3554, -0.1899, 0.02036), (0.3357, -0.1794, 0.0396), (0.3152, -0.1685, 0.05772), (0.294, -0.1571, 0.07467), (0.272, -0.1454, 0.09043), (0.2494, -0.1333, 0.1049), (0.2262, -0.1209, 0.1182), (0.2025, -0.1082, 0.1301), (0.1783, -0.09529, 0.1407), (0.1536, -0.0821, 0.15), (0.1286, -0.06872, 0.1578), (0.1032, -0.05518, 0.1643), (0.07764, -0.0415, 0.1693), (0.05187, -0.02772, 0.1729), (0.02596, -0.01388, 0.1751), (0.0272, -0.01127, 0.1751), (0.05433, -0.02251, 0.1729), (0.08134, -0.03369, 0.1693), (0.1081, -0.04479, 0.1643), (0.1347, -0.05579, 0.1578), (0.1609, -0.06665, 0.15), (0.1867, -0.07735, 0.1407), (0.2121, -0.08787, 0.1301), (0.237, -0.09817, 0.1182), (0.2613, -0.1082, 0.1049), (0.285, -0.118, 0.09043), (0.308, -0.1276, 0.07467), (0.3302, -0.1368, 0.05772), (0.3517, -0.1457, 0.0396), (0.3723, -0.1542, 0.02036), (0.392, -0.1624, 5.5e-05), (0.4107, -0.1701, -0.02127), (0.4285, -0.1775, -0.04357), (0.4438, -0.1346, -0.04357), (0.4254, -0.1291, -0.02127), (0.406, -0.1232, 5.5e-05), (0.3856, -0.117, 0.02036), (0.3642, -0.1105, 0.0396), (0.342, -0.1038, 0.05772), (0.319, -0.09676, 0.07467), (0.2952, -0.08954, 0.09043), (0.2707, -0.0821, 0.1049), (0.2455, -0.07447, 0.1182), (0.2197, -0.06665, 0.1301), (0.1934, -0.05868, 0.1407), (0.1667, -0.05056, 0.15), (0.1395, -0.04232, 0.1578), (0.112, -0.03398, 0.1643), (0.08425, -0.02556, 0.1693), (0.05628, -0.01707, 0.1729), (0.02817, -0.008546, 0.1751), (0.02887, -0.005744, 0.1751), (0.05768, -0.01147, 0.1729), (0.08635, -0.01718, 0.1693), (0.1148, -0.02284, 0.1643), (0.143, -0.02844, 0.1578), (0.1708, -0.03398, 0.15), (0.1982, -0.03943, 0.1407), (0.2252, -0.04479, 0.1301), (0.2516, -0.05005, 0.1182), (0.2774, -0.05518, 0.1049), (0.3025, -0.06018, 0.09043), (0.3269, -0.06503, 0.07467), (0.3506, -0.06973, 0.05772), (0.3733, -0.07426, 0.0396), (0.3952, -0.07861, 0.02036), (0.4161, -0.08277, 5.5e-05), (0.436, -0.08673, -0.02127), (0.4549, -0.09048, -0.04357), (0.4616, -0.04546, -0.04357), (0.4424, -0.04358, -0.02127), (0.4222, -0.04159, 5.5e-05), (0.401, -0.03949, 0.02036), (0.3788, -0.03731, 0.0396), (0.3557, -0.03503, 0.05772), (0.3317, -0.03267, 0.07467), (0.307, -0.03023, 0.09043), (0.2815, -0.02772, 0.1049), (0.2553, -0.02514, 0.1182), (0.2285, -0.02251, 0.1301), (0.2012, -0.01981, 0.1407), (0.1733, -0.01707, 0.15), (0.1451, -0.01429, 0.1578), (0.1165, -0.01147, 0.1643), (0.08761, -0.008629, 0.1693), (0.05853, -0.005764, 0.1729), (0.0293, -0.002886, 0.1751), (0.05881, 1.006e-08, 0.1729), (0.08804, 7.264e-09, 0.1693), (0.1171, 1.118e-09, 0.1643), (0.1458, 3.017e-08, 0.1578), (0.1742, 6.706e-09, 0.15), (0.2021, 4.917e-08, 0.1407), (0.2296, 0.0, 0.1301), (0.2565, -5.141e-08, 0.1182), (0.2828, 1.565e-08, 0.1049), (0.3085, 5.141e-08, 0.09043), (0.3574, 6.482e-08, 0.05772), (0.3806, -2.012e-08, 0.0396), (0.4029, 6.706e-08, 0.02036), (0.4243, 4.47e-08, 5.5e-05), (0.4446, 2.235e-08, -0.02127), (0.4638, 4.023e-08, -0.04357)], [], [(1152, 2, 3, 1151), (1151, 3, 4, 1150), (1150, 4, 5, 1149), (1149, 5, 6, 1148), (1148, 6, 7, 1147), (1147, 7, 8, 1), (1, 8, 9, 1146), (1146, 9, 10, 1145), (1145, 10, 11, 1144), (1144, 11, 12, 1143), (1143, 12, 13, 1142), (1142, 13, 14, 1141), (1141, 14, 15, 1140), (1140, 15, 16, 1139), (1139, 16, 17, 1138), (1138, 17, 18, 1137), (19, 0, 1137, 18), (0, 19, 884), (19, 20, 884), (18, 21, 20, 19), (17, 22, 21, 18), (16, 23, 22, 17), (15, 24, 23, 16), (14, 25, 24, 15), (13, 26, 25, 14), (12, 27, 26, 13), (11, 28, 27, 12), (10, 29, 28, 11), (9, 30, 29, 10), (8, 31, 30, 9), (7, 32, 31, 8), (6, 33, 32, 7), (5, 34, 33, 6), (4, 35, 34, 5), (3, 36, 35, 4), (2, 37, 36, 3), (37, 38, 39, 36), (36, 39, 40, 35), (35, 40, 41, 34), (34, 41, 42, 33), (33, 42, 43, 32), (32, 43, 44, 31), (31, 44, 45, 30), (30, 45, 46, 29), (29, 46, 47, 28), (28, 47, 48, 27), (27, 48, 49, 26), (26, 49, 50, 25), (25, 50, 51, 24), (24, 51, 52, 23), (23, 52, 53, 22), (22, 53, 54, 21), (21, 54, 55, 20), (20, 55, 884), (55, 56, 884), (54, 57, 56, 55), (53, 58, 57, 54), (52, 59, 58, 53), (51, 60, 59, 52), (50, 61, 60, 51), (49, 62, 61, 50), (48, 63, 62, 49), (47, 64, 63, 48), (46, 65, 64, 47), (45, 66, 65, 46), (44, 67, 66, 45), (43, 68, 67, 44), (42, 69, 68, 43), (41, 70, 69, 42), (40, 71, 70, 41), (39, 72, 71, 40), (38, 73, 72, 39), (73, 74, 75, 72), (72, 75, 76, 71), (71, 76, 77, 70), (70, 77, 78, 69), (69, 78, 79, 68), (68, 79, 80, 67), (67, 80, 81, 66), (66, 81, 82, 65), (65, 82, 83, 64), (64, 83, 84, 63), (63, 84, 85, 62), (62, 85, 86, 61), (61, 86, 87, 60), (60, 87, 88, 59), (59, 88, 89, 58), (58, 89, 90, 57), (57, 90, 91, 56), (56, 91, 884), (91, 92, 884), (90, 93, 92, 91), (89, 94, 93, 90), (88, 95, 94, 89), (87, 96, 95, 88), (86, 97, 96, 87), (85, 98, 97, 86), (84, 99, 98, 85), (83, 100, 99, 84), (82, 101, 100, 83), (81, 102, 101, 82), (80, 103, 102, 81), (79, 104, 103, 80), (78, 105, 104, 79), (77, 106, 105, 78), (76, 107, 106, 77), (75, 108, 107, 76), (74, 109, 108, 75), (109, 110, 111, 108), (108, 111, 112, 107), (107, 112, 113, 106), (106, 113, 114, 105), (105, 114, 115, 104), (104, 115, 116, 103), (103, 116, 117, 102), (102, 117, 118, 101), (101, 118, 119, 100), (100, 119, 120, 99), (99, 120, 121, 98), (98, 121, 122, 97), (97, 122, 123, 96), (96, 123, 124, 95), (95, 124, 125, 94), (94, 125, 126, 93), (93, 126, 127, 92), (92, 127, 884), (127, 128, 884), (126, 129, 128, 127), (125, 130, 129, 126), (124, 131, 130, 125), (123, 132, 131, 124), (122, 133, 132, 123), (121, 134, 133, 122), (120, 135, 134, 121), (119, 136, 135, 120), (118, 137, 136, 119), (117, 138, 137, 118), (116, 139, 138, 117), (115, 140, 139, 116), (114, 141, 140, 115), (113, 142, 141, 114), (112, 143, 142, 113), (111, 144, 143, 112), (110, 145, 144, 111), (145, 146, 147, 144), (144, 147, 148, 143), (143, 148, 149, 142), (142, 149, 150, 141), (141, 150, 151, 140), (140, 151, 152, 139), (139, 152, 153, 138), (138, 153, 154, 137), (137, 154, 155, 136), (136, 155, 156, 135), (135, 156, 157, 134), (134, 157, 158, 133), (133, 158, 159, 132), (132, 159, 160, 131), (131, 160, 161, 130), (130, 161, 162, 129), (129, 162, 163, 128), (128, 163, 884), (163, 164, 884), (162, 165, 164, 163), (161, 166, 165, 162), (160, 167, 166, 161), (159, 168, 167, 160), (158, 169, 168, 159), (157, 170, 169, 158), (156, 171, 170, 157), (155, 172, 171, 156), (154, 173, 172, 155), (153, 174, 173, 154), (152, 175, 174, 153), (151, 176, 175, 152), (150, 177, 176, 151), (149, 178, 177, 150), (148, 179, 178, 149), (147, 180, 179, 148), (146, 181, 180, 147), (181, 182, 183, 180), (180, 183, 184, 179), (179, 184, 185, 178), (178, 185, 186, 177), (177, 186, 187, 176), (176, 187, 188, 175), (175, 188, 189, 174), (174, 189, 190, 173), (173, 190, 191, 172), (172, 191, 192, 171), (171, 192, 193, 170), (170, 193, 194, 169), (169, 194, 195, 168), (168, 195, 196, 167), (167, 196, 197, 166), (166, 197, 198, 165), (165, 198, 199, 164), (164, 199, 884), (199, 200, 884), (198, 201, 200, 199), (197, 202, 201, 198), (196, 203, 202, 197), (195, 204, 203, 196), (194, 205, 204, 195), (193, 206, 205, 194), (192, 207, 206, 193), (191, 208, 207, 192), (190, 209, 208, 191), (189, 210, 209, 190), (188, 211, 210, 189), (187, 212, 211, 188), (186, 213, 212, 187), (185, 214, 213, 186), (184, 215, 214, 185), (183, 216, 215, 184), (182, 217, 216, 183), (217, 218, 219, 216), (216, 219, 220, 215), (215, 220, 221, 214), (214, 221, 222, 213), (213, 222, 223, 212), (212, 223, 224, 211), (211, 224, 225, 210), (210, 225, 226, 209), (209, 226, 227, 208), (208, 227, 228, 207), (207, 228, 229, 206), (206, 229, 230, 205), (205, 230, 231, 204), (204, 231, 232, 203), (203, 232, 233, 202), (202, 233, 234, 201), (201, 234, 235, 200), (200, 235, 884), (235, 236, 884), (234, 237, 236, 235), (233, 238, 237, 234), (232, 239, 238, 233), (231, 240, 239, 232), (230, 241, 240, 231), (229, 242, 241, 230), (228, 243, 242, 229), (227, 244, 243, 228), (226, 245, 244, 227), (225, 246, 245, 226), (224, 247, 246, 225), (223, 248, 247, 224), (222, 249, 248, 223), (221, 250, 249, 222), (220, 251, 250, 221), (219, 252, 251, 220), (218, 253, 252, 219), (253, 254, 255, 252), (252, 255, 256, 251), (251, 256, 257, 250), (250, 257, 258, 249), (249, 258, 259, 248), (248, 259, 260, 247), (247, 260, 261, 246), (246, 261, 262, 245), (245, 262, 263, 244), (244, 263, 264, 243), (243, 264, 265, 242), (242, 265, 266, 241), (241, 266, 267, 240), (240, 267, 268, 239), (239, 268, 269, 238), (238, 269, 270, 237), (237, 270, 271, 236), (236, 271, 884), (271, 272, 884), (270, 273, 272, 271), (269, 274, 273, 270), (268, 275, 274, 269), (267, 276, 275, 268), (266, 277, 276, 267), (265, 278, 277, 266), (264, 279, 278, 265), (263, 280, 279, 264), (262, 281, 280, 263), (261, 282, 281, 262), (260, 283, 282, 261), (259, 284, 283, 260), (258, 285, 284, 259), (257, 286, 285, 258), (256, 287, 286, 257), (255, 288, 287, 256), (254, 289, 288, 255), (289, 290, 291, 288), (288, 291, 292, 287), (287, 292, 293, 286), (286, 293, 294, 285), (285, 294, 295, 284), (284, 295, 296, 283), (283, 296, 297, 282), (282, 297, 298, 281), (281, 298, 299, 280), (280, 299, 300, 279), (279, 300, 301, 278), (278, 301, 302, 277), (277, 302, 303, 276), (276, 303, 304, 275), (275, 304, 305, 274), (274, 305, 306, 273), (273, 306, 307, 272), (272, 307, 884), (307, 308, 884), (306, 309, 308, 307), (305, 310, 309, 306), (304, 311, 310, 305), (303, 312, 311, 304), (302, 313, 312, 303), (301, 314, 313, 302), (300, 315, 314, 301), (299, 316, 315, 300), (298, 317, 316, 299), (297, 318, 317, 298), (296, 319, 318, 297), (295, 320, 319, 296), (294, 321, 320, 295), (293, 322, 321, 294), (292, 323, 322, 293), (291, 324, 323, 292), (290, 325, 324, 291), (325, 326, 327, 324), (324, 327, 328, 323), (323, 328, 329, 322), (322, 329, 330, 321), (321, 330, 331, 320), (320, 331, 332, 319), (319, 332, 333, 318), (318, 333, 334, 317), (317, 334, 335, 316), (316, 335, 336, 315), (315, 336, 337, 314), (314, 337, 338, 313), (313, 338, 339, 312), (312, 339, 340, 311), (311, 340, 341, 310), (310, 341, 342, 309), (309, 342, 343, 308), (308, 343, 884), (343, 344, 884), (342, 345, 344, 343), (341, 346, 345, 342), (340, 347, 346, 341), (339, 348, 347, 340), (338, 349, 348, 339), (337, 350, 349, 338), (336, 351, 350, 337), (335, 352, 351, 336), (334, 353, 352, 335), (333, 354, 353, 334), (332, 355, 354, 333), (331, 356, 355, 332), (330, 357, 356, 331), (329, 358, 357, 330), (328, 359, 358, 329), (327, 360, 359, 328), (326, 361, 360, 327), (361, 362, 363, 360), (360, 363, 364, 359), (359, 364, 365, 358), (358, 365, 366, 357), (357, 366, 367, 356), (356, 367, 368, 355), (355, 368, 369, 354), (354, 369, 370, 353), (353, 370, 371, 352), (352, 371, 372, 351), (351, 372, 373, 350), (350, 373, 374, 349), (349, 374, 375, 348), (348, 375, 376, 347), (347, 376, 377, 346), (346, 377, 378, 345), (345, 378, 379, 344), (344, 379, 884), (379, 380, 884), (378, 381, 380, 379), (377, 382, 381, 378), (376, 383, 382, 377), (375, 384, 383, 376), (374, 385, 384, 375), (373, 386, 385, 374), (372, 387, 386, 373), (371, 388, 387, 372), (370, 389, 388, 371), (369, 390, 389, 370), (368, 391, 390, 369), (367, 392, 391, 368), (366, 393, 392, 367), (365, 394, 393, 366), (364, 395, 394, 365), (363, 396, 395, 364), (362, 397, 396, 363), (397, 398, 399, 396), (396, 399, 400, 395), (395, 400, 401, 394), (394, 401, 402, 393), (393, 402, 403, 392), (392, 403, 404, 391), (391, 404, 405, 390), (390, 405, 406, 389), (389, 406, 407, 388), (388, 407, 408, 387), (387, 408, 409, 386), (386, 409, 410, 385), (385, 410, 411, 384), (384, 411, 412, 383), (383, 412, 413, 382), (382, 413, 414, 381), (381, 414, 415, 380), (380, 415, 884), (415, 416, 884), (414, 417, 416, 415), (413, 418, 417, 414), (412, 419, 418, 413), (411, 420, 419, 412), (410, 421, 420, 411), (409, 422, 421, 410), (408, 423, 422, 409), (407, 424, 423, 408), (406, 425, 424, 407), (405, 426, 425, 406), (404, 427, 426, 405), (403, 428, 427, 404), (402, 429, 428, 403), (401, 430, 429, 402), (400, 431, 430, 401), (399, 432, 431, 400), (398, 433, 432, 399), (433, 434, 435, 432), (432, 435, 436, 431), (431, 436, 437, 430), (430, 437, 438, 429), (429, 438, 439, 428), (428, 439, 440, 427), (427, 440, 441, 426), (426, 441, 442, 425), (425, 442, 443, 424), (424, 443, 444, 423), (423, 444, 445, 422), (422, 445, 446, 421), (421, 446, 447, 420), (420, 447, 448, 419), (419, 448, 449, 418), (418, 449, 450, 417), (417, 450, 451, 416), (416, 451, 884), (451, 452, 884), (450, 453, 452, 451), (449, 454, 453, 450), (448, 455, 454, 449), (447, 456, 455, 448), (446, 457, 456, 447), (445, 458, 457, 446), (444, 459, 458, 445), (443, 460, 459, 444), (442, 461, 460, 443), (441, 462, 461, 442), (440, 463, 462, 441), (439, 464, 463, 440), (438, 465, 464, 439), (437, 466, 465, 438), (436, 467, 466, 437), (435, 468, 467, 436), (434, 469, 468, 435), (469, 470, 471, 468), (468, 471, 472, 467), (467, 472, 473, 466), (466, 473, 474, 465), (465, 474, 475, 464), (464, 475, 476, 463), (463, 476, 477, 462), (462, 477, 478, 461), (461, 478, 479, 460), (460, 479, 480, 459), (459, 480, 481, 458), (458, 481, 482, 457), (457, 482, 483, 456), (456, 483, 484, 455), (455, 484, 485, 454), (454, 485, 486, 453), (453, 486, 487, 452), (452, 487, 884), (487, 488, 884), (486, 489, 488, 487), (485, 490, 489, 486), (484, 491, 490, 485), (483, 492, 491, 484), (482, 493, 492, 483), (481, 494, 493, 482), (480, 495, 494, 481), (479, 496, 495, 480), (478, 497, 496, 479), (477, 498, 497, 478), (476, 499, 498, 477), (475, 500, 499, 476), (474, 501, 500, 475), (473, 502, 501, 474), (472, 503, 502, 473), (471, 504, 503, 472), (470, 505, 504, 471), (505, 506, 507, 504), (504, 507, 508, 503), (503, 508, 509, 502), (502, 509, 510, 501), (501, 510, 511, 500), (500, 511, 512, 499), (499, 512, 513, 498), (498, 513, 514, 497), (497, 514, 515, 496), (496, 515, 516, 495), (495, 516, 517, 494), (494, 517, 518, 493), (493, 518, 519, 492), (492, 519, 520, 491), (491, 520, 521, 490), (490, 521, 522, 489), (489, 522, 523, 488), (488, 523, 884), (523, 524, 884), (522, 525, 524, 523), (521, 526, 525, 522), (520, 527, 526, 521), (519, 528, 527, 520), (518, 529, 528, 519), (517, 530, 529, 518), (516, 531, 530, 517), (515, 532, 531, 516), (514, 533, 532, 515), (513, 534, 533, 514), (512, 535, 534, 513), (511, 536, 535, 512), (510, 537, 536, 511), (509, 538, 537, 510), (508, 539, 538, 509), (507, 540, 539, 508), (506, 541, 540, 507), (541, 542, 543, 540), (540, 543, 544, 539), (539, 544, 545, 538), (538, 545, 546, 537), (537, 546, 547, 536), (536, 547, 548, 535), (535, 548, 549, 534), (534, 549, 550, 533), (533, 550, 551, 532), (532, 551, 552, 531), (531, 552, 553, 530), (530, 553, 554, 529), (529, 554, 555, 528), (528, 555, 556, 527), (527, 556, 557, 526), (526, 557, 558, 525), (525, 558, 559, 524), (524, 559, 884), (559, 560, 884), (558, 561, 560, 559), (557, 562, 561, 558), (556, 563, 562, 557), (555, 564, 563, 556), (554, 565, 564, 555), (553, 566, 565, 554), (552, 567, 566, 553), (551, 568, 567, 552), (550, 569, 568, 551), (549, 570, 569, 550), (548, 571, 570, 549), (547, 572, 571, 548), (546, 573, 572, 547), (545, 574, 573, 546), (544, 575, 574, 545), (543, 576, 575, 544), (542, 577, 576, 543), (577, 578, 579, 576), (576, 579, 580, 575), (575, 580, 581, 574), (574, 581, 582, 573), (573, 582, 583, 572), (572, 583, 584, 571), (571, 584, 585, 570), (570, 585, 586, 569), (569, 586, 587, 568), (568, 587, 588, 567), (567, 588, 589, 566), (566, 589, 590, 565), (565, 590, 591, 564), (564, 591, 592, 563), (563, 592, 593, 562), (562, 593, 594, 561), (561, 594, 595, 560), (560, 595, 884), (595, 596, 884), (594, 597, 596, 595), (593, 598, 597, 594), (592, 599, 598, 593), (591, 600, 599, 592), (590, 601, 600, 591), (589, 602, 601, 590), (588, 603, 602, 589), (587, 604, 603, 588), (586, 605, 604, 587), (585, 606, 605, 586), (584, 607, 606, 585), (583, 608, 607, 584), (582, 609, 608, 583), (581, 610, 609, 582), (580, 611, 610, 581), (579, 612, 611, 580), (578, 613, 612, 579), (613, 614, 615, 612), (612, 615, 616, 611), (611, 616, 617, 610), (610, 617, 618, 609), (609, 618, 619, 608), (608, 619, 620, 607), (607, 620, 621, 606), (606, 621, 622, 605), (605, 622, 623, 604), (604, 623, 624, 603), (603, 624, 625, 602), (602, 625, 626, 601), (601, 626, 627, 600), (600, 627, 628, 599), (599, 628, 629, 598), (598, 629, 630, 597), (597, 630, 631, 596), (596, 631, 884), (631, 632, 884), (630, 633, 632, 631), (629, 634, 633, 630), (628, 635, 634, 629), (627, 636, 635, 628), (626, 637, 636, 627), (625, 638, 637, 626), (624, 639, 638, 625), (623, 640, 639, 624), (622, 641, 640, 623), (621, 642, 641, 622), (620, 643, 642, 621), (619, 644, 643, 620), (618, 645, 644, 619), (617, 646, 645, 618), (616, 647, 646, 617), (615, 648, 647, 616), (614, 649, 648, 615), (649, 650, 651, 648), (648, 651, 652, 647), (647, 652, 653, 646), (646, 653, 654, 645), (645, 654, 655, 644), (644, 655, 656, 643), (643, 656, 657, 642), (642, 657, 658, 641), (641, 658, 659, 640), (640, 659, 660, 639), (639, 660, 661, 638), (638, 661, 662, 637), (637, 662, 663, 636), (636, 663, 664, 635), (635, 664, 665, 634), (634, 665, 666, 633), (633, 666, 667, 632), (632, 667, 884), (667, 668, 884), (666, 669, 668, 667), (665, 670, 669, 666), (664, 671, 670, 665), (663, 672, 671, 664), (662, 673, 672, 663), (661, 674, 673, 662), (660, 675, 674, 661), (659, 676, 675, 660), (658, 677, 676, 659), (657, 678, 677, 658), (656, 679, 678, 657), (655, 680, 679, 656), (654, 681, 680, 655), (653, 682, 681, 654), (652, 683, 682, 653), (651, 684, 683, 652), (650, 685, 684, 651), (685, 686, 687, 684), (684, 687, 688, 683), (683, 688, 689, 682), (682, 689, 690, 681), (681, 690, 691, 680), (680, 691, 692, 679), (679, 692, 693, 678), (678, 693, 694, 677), (677, 694, 695, 676), (676, 695, 696, 675), (675, 696, 697, 674), (674, 697, 698, 673), (673, 698, 699, 672), (672, 699, 700, 671), (671, 700, 701, 670), (670, 701, 702, 669), (669, 702, 703, 668), (668, 703, 884), (703, 704, 884), (702, 705, 704, 703), (701, 706, 705, 702), (700, 707, 706, 701), (699, 708, 707, 700), (698, 709, 708, 699), (697, 710, 709, 698), (696, 711, 710, 697), (695, 712, 711, 696), (694, 713, 712, 695), (693, 714, 713, 694), (692, 715, 714, 693), (691, 716, 715, 692), (690, 717, 716, 691), (689, 718, 717, 690), (688, 719, 718, 689), (687, 720, 719, 688), (686, 721, 720, 687), (721, 722, 723, 720), (720, 723, 724, 719), (719, 724, 725, 718), (718, 725, 726, 717), (717, 726, 727, 716), (716, 727, 728, 715), (715, 728, 729, 714), (714, 729, 730, 713), (713, 730, 731, 712), (712, 731, 732, 711), (711, 732, 733, 710), (710, 733, 734, 709), (709, 734, 735, 708), (708, 735, 736, 707), (707, 736, 737, 706), (706, 737, 738, 705), (705, 738, 739, 704), (704, 739, 884), (739, 740, 884), (738, 741, 740, 739), (737, 742, 741, 738), (736, 743, 742, 737), (735, 744, 743, 736), (734, 745, 744, 735), (733, 746, 745, 734), (732, 747, 746, 733), (731, 748, 747, 732), (730, 749, 748, 731), (729, 750, 749, 730), (728, 751, 750, 729), (727, 752, 751, 728), (726, 753, 752, 727), (725, 754, 753, 726), (724, 755, 754, 725), (723, 756, 755, 724), (722, 757, 756, 723), (757, 758, 759, 756), (756, 759, 760, 755), (755, 760, 761, 754), (754, 761, 762, 753), (753, 762, 763, 752), (752, 763, 764, 751), (751, 764, 765, 750), (750, 765, 766, 749), (749, 766, 767, 748), (748, 767, 768, 747), (747, 768, 769, 746), (746, 769, 770, 745), (745, 770, 771, 744), (744, 771, 772, 743), (743, 772, 773, 742), (742, 773, 774, 741), (741, 774, 775, 740), (740, 775, 884), (775, 776, 884), (774, 777, 776, 775), (773, 778, 777, 774), (772, 779, 778, 773), (771, 780, 779, 772), (770, 781, 780, 771), (769, 782, 781, 770), (768, 783, 782, 769), (767, 784, 783, 768), (766, 785, 784, 767), (765, 786, 785, 766), (764, 787, 786, 765), (763, 788, 787, 764), (762, 789, 788, 763), (761, 790, 789, 762), (760, 791, 790, 761), (759, 792, 791, 760), (758, 793, 792, 759), (793, 794, 795, 792), (792, 795, 796, 791), (791, 796, 797, 790), (790, 797, 798, 789), (789, 798, 799, 788), (788, 799, 800, 787), (787, 800, 801, 786), (786, 801, 802, 785), (785, 802, 803, 784), (784, 803, 804, 783), (783, 804, 805, 782), (782, 805, 806, 781), (781, 806, 807, 780), (780, 807, 808, 779), (779, 808, 809, 778), (778, 809, 810, 777), (777, 810, 811, 776), (776, 811, 884), (811, 812, 884), (810, 813, 812, 811), (809, 814, 813, 810), (808, 815, 814, 809), (807, 816, 815, 808), (806, 817, 816, 807), (805, 818, 817, 806), (804, 819, 818, 805), (803, 820, 819, 804), (802, 821, 820, 803), (801, 822, 821, 802), (800, 823, 822, 801), (799, 824, 823, 800), (798, 825, 824, 799), (797, 826, 825, 798), (796, 827, 826, 797), (795, 828, 827, 796), (794, 829, 828, 795), (829, 830, 831, 828), (828, 831, 832, 827), (827, 832, 833, 826), (826, 833, 834, 825), (825, 834, 835, 824), (824, 835, 836, 823), (823, 836, 837, 822), (822, 837, 838, 821), (821, 838, 839, 820), (820, 839, 840, 819), (819, 840, 841, 818), (818, 841, 842, 817), (817, 842, 843, 816), (816, 843, 844, 815), (815, 844, 845, 814), (814, 845, 846, 813), (813, 846, 847, 812), (812, 847, 884), (847, 848, 884), (846, 849, 848, 847), (845, 850, 849, 846), (844, 851, 850, 845), (843, 852, 851, 844), (842, 853, 852, 843), (841, 854, 853, 842), (840, 855, 854, 841), (839, 856, 855, 840), (838, 857, 856, 839), (837, 858, 857, 838), (836, 859, 858, 837), (835, 860, 859, 836), (834, 861, 860, 835), (833, 862, 861, 834), (832, 863, 862, 833), (831, 864, 863, 832), (830, 865, 864, 831), (865, 866, 867, 864), (864, 867, 868, 863), (863, 868, 869, 862), (862, 869, 870, 861), (861, 870, 871, 860), (860, 871, 872, 859), (859, 872, 873, 858), (858, 873, 874, 857), (857, 874, 875, 856), (856, 875, 876, 855), (855, 876, 877, 854), (854, 877, 878, 853), (853, 878, 879, 852), (852, 879, 880, 851), (851, 880, 881, 850), (850, 881, 882, 849), (849, 882, 883, 848), (848, 883, 884), (883, 885, 884), (882, 886, 885, 883), (881, 887, 886, 882), (880, 888, 887, 881), (879, 889, 888, 880), (878, 890, 889, 879), (877, 891, 890, 878), (876, 892, 891, 877), (875, 893, 892, 876), (874, 894, 893, 875), (873, 895, 894, 874), (872, 896, 895, 873), (871, 897, 896, 872), (870, 898, 897, 871), (869, 899, 898, 870), (868, 900, 899, 869), (867, 901, 900, 868), (866, 902, 901, 867), (902, 903, 904, 901), (901, 904, 905, 900), (900, 905, 906, 899), (899, 906, 907, 898), (898, 907, 908, 897), (897, 908, 909, 896), (896, 909, 910, 895), (895, 910, 911, 894), (894, 911, 912, 893), (893, 912, 913, 892), (892, 913, 914, 891), (891, 914, 915, 890), (890, 915, 916, 889), (889, 916, 917, 888), (888, 917, 918, 887), (887, 918, 919, 886), (886, 919, 920, 885), (885, 920, 884), (920, 921, 884), (919, 922, 921, 920), (918, 923, 922, 919), (917, 924, 923, 918), (916, 925, 924, 917), (915, 926, 925, 916), (914, 927, 926, 915), (913, 928, 927, 914), (912, 929, 928, 913), (911, 930, 929, 912), (910, 931, 930, 911), (909, 932, 931, 910), (908, 933, 932, 909), (907, 934, 933, 908), (906, 935, 934, 907), (905, 936, 935, 906), (904, 937, 936, 905), (903, 938, 937, 904), (938, 939, 940, 937), (937, 940, 941, 936), (936, 941, 942, 935), (935, 942, 943, 934), (934, 943, 944, 933), (933, 944, 945, 932), (932, 945, 946, 931), (931, 946, 947, 930), (930, 947, 948, 929), (929, 948, 949, 928), (928, 949, 950, 927), (927, 950, 951, 926), (926, 951, 952, 925), (925, 952, 953, 924), (924, 953, 954, 923), (923, 954, 955, 922), (922, 955, 956, 921), (921, 956, 884), (956, 957, 884), (955, 958, 957, 956), (954, 959, 958, 955), (953, 960, 959, 954), (952, 961, 960, 953), (951, 962, 961, 952), (950, 963, 962, 951), (949, 964, 963, 950), (948, 965, 964, 949), (947, 966, 965, 948), (946, 967, 966, 947), (945, 968, 967, 946), (944, 969, 968, 945), (943, 970, 969, 944), (942, 971, 970, 943), (941, 972, 971, 942), (940, 973, 972, 941), (939, 974, 973, 940), (974, 975, 976, 973), (973, 976, 977, 972), (972, 977, 978, 971), (971, 978, 979, 970), (970, 979, 980, 969), (969, 980, 981, 968), (968, 981, 982, 967), (967, 982, 983, 966), (966, 983, 984, 965), (965, 984, 985, 964), (964, 985, 986, 963), (963, 986, 987, 962), (962, 987, 988, 961), (961, 988, 989, 960), (960, 989, 990, 959), (959, 990, 991, 958), (958, 991, 992, 957), (957, 992, 884), (992, 993, 884), (991, 994, 993, 992), (990, 995, 994, 991), (989, 996, 995, 990), (988, 997, 996, 989), (987, 998, 997, 988), (986, 999, 998, 987), (985, 1000, 999, 986), (984, 1001, 1000, 985), (983, 1002, 1001, 984), (982, 1003, 1002, 983), (981, 1004, 1003, 982), (980, 1005, 1004, 981), (979, 1006, 1005, 980), (978, 1007, 1006, 979), (977, 1008, 1007, 978), (976, 1009, 1008, 977), (975, 1010, 1009, 976), (1010, 1011, 1012, 1009), (1009, 1012, 1013, 1008), (1008, 1013, 1014, 1007), (1007, 1014, 1015, 1006), (1006, 1015, 1016, 1005), (1005, 1016, 1017, 1004), (1004, 1017, 1018, 1003), (1003, 1018, 1019, 1002), (1002, 1019, 1020, 1001), (1001, 1020, 1021, 1000), (1000, 1021, 1022, 999), (999, 1022, 1023, 998), (998, 1023, 1024, 997), (997, 1024, 1025, 996), (996, 1025, 1026, 995), (995, 1026, 1027, 994), (994, 1027, 1028, 993), (993, 1028, 884), (1028, 1029, 884), (1027, 1030, 1029, 1028), (1026, 1031, 1030, 1027), (1025, 1032, 1031, 1026), (1024, 1033, 1032, 1025), (1023, 1034, 1033, 1024), (1022, 1035, 1034, 1023), (1021, 1036, 1035, 1022), (1020, 1037, 1036, 1021), (1019, 1038, 1037, 1020), (1018, 1039, 1038, 1019), (1017, 1040, 1039, 1018), (1016, 1041, 1040, 1017), (1015, 1042, 1041, 1016), (1014, 1043, 1042, 1015), (1013, 1044, 1043, 1014), (1012, 1045, 1044, 1013), (1011, 1046, 1045, 1012), (1046, 1047, 1048, 1045), (1045, 1048, 1049, 1044), (1044, 1049, 1050, 1043), (1043, 1050, 1051, 1042), (1042, 1051, 1052, 1041), (1041, 1052, 1053, 1040), (1040, 1053, 1054, 1039), (1039, 1054, 1055, 1038), (1038, 1055, 1056, 1037), (1037, 1056, 1057, 1036), (1036, 1057, 1058, 1035), (1035, 1058, 1059, 1034), (1034, 1059, 1060, 1033), (1033, 1060, 1061, 1032), (1032, 1061, 1062, 1031), (1031, 1062, 1063, 1030), (1030, 1063, 1064, 1029), (1029, 1064, 884), (1064, 1065, 884), (1063, 1066, 1065, 1064), (1062, 1067, 1066, 1063), (1061, 1068, 1067, 1062), (1060, 1069, 1068, 1061), (1059, 1070, 1069, 1060), (1058, 1071, 1070, 1059), (1057, 1072, 1071, 1058), (1056, 1073, 1072, 1057), (1055, 1074, 1073, 1056), (1054, 1075, 1074, 1055), (1053, 1076, 1075, 1054), (1052, 1077, 1076, 1053), (1051, 1078, 1077, 1052), (1050, 1079, 1078, 1051), (1049, 1080, 1079, 1050), (1048, 1081, 1080, 1049), (1047, 1082, 1081, 1048), (1082, 1083, 1084, 1081), (1081, 1084, 1085, 1080), (1080, 1085, 1086, 1079), (1079, 1086, 1087, 1078), (1078, 1087, 1088, 1077), (1077, 1088, 1089, 1076), (1076, 1089, 1090, 1075), (1075, 1090, 1091, 1074), (1074, 1091, 1092, 1073), (1073, 1092, 1093, 1072), (1072, 1093, 1094, 1071), (1071, 1094, 1095, 1070), (1070, 1095, 1096, 1069), (1069, 1096, 1097, 1068), (1068, 1097, 1098, 1067), (1067, 1098, 1099, 1066), (1066, 1099, 1100, 1065), (1065, 1100, 884), (1100, 1101, 884), (1099, 1102, 1101, 1100), (1098, 1103, 1102, 1099), (1097, 1104, 1103, 1098), (1096, 1105, 1104, 1097), (1095, 1106, 1105, 1096), (1094, 1107, 1106, 1095), (1093, 1108, 1107, 1094), (1092, 1109, 1108, 1093), (1091, 1110, 1109, 1092), (1090, 1111, 1110, 1091), (1089, 1112, 1111, 1090), (1088, 1113, 1112, 1089), (1087, 1114, 1113, 1088), (1086, 1115, 1114, 1087), (1085, 1116, 1115, 1086), (1084, 1117, 1116, 1085), (1083, 1118, 1117, 1084), (1118, 1119, 1120, 1117), (1117, 1120, 1121, 1116), (1116, 1121, 1122, 1115), (1115, 1122, 1123, 1114), (1114, 1123, 1124, 1113), (1113, 1124, 1125, 1112), (1112, 1125, 1126, 1111), (1111, 1126, 1127, 1110), (1110, 1127, 1128, 1109), (1109, 1128, 1129, 1108), (1108, 1129, 1130, 1107), (1107, 1130, 1131, 1106), (1106, 1131, 1132, 1105), (1105, 1132, 1133, 1104), (1104, 1133, 1134, 1103), (1103, 1134, 1135, 1102), (1102, 1135, 1136, 1101), (1101, 1136, 884), (1136, 0, 884), (0, 1136, 1135, 1137), (1134, 1138, 1137, 1135), (1133, 1139, 1138, 1134), (1132, 1140, 1139, 1133), (1131, 1141, 1140, 1132), (1130, 1142, 1141, 1131), (1129, 1143, 1142, 1130), (1128, 1144, 1143, 1129), (1127, 1145, 1144, 1128), (1126, 1146, 1145, 1127), (1125, 1, 1146, 1126), (1124, 1147, 1, 1125), (1123, 1148, 1147, 1124), (1122, 1149, 1148, 1123), (1121, 1150, 1149, 1122), (1120, 1151, 1150, 1121), (1119, 1152, 1151, 1120)])
me_sphere_001.polygons.foreach_set('use_smooth', [True] * 1152)
me_sphere_001.materials.append(mat_00_fisheyemirror)
me_sphere_001.use_remesh_preserve_volume = False
me_sphere_001.use_remesh_preserve_attributes = False
me_sphere_001.use_mirror_vertex_groups = False
me_sphere_001.update()

# ---- objects
ob_00_fisheyecamrig = bpy.data.objects.new('00-fisheyeCamRig', me_plane_001)
ob_00_fisheyemirror = bpy.data.objects.new('00-fisheyeMirror', me_sphere_001)
ob_00_orthocam = bpy.data.objects.new('00-orthoCam', cam_camera_001)

# ---- transforms, parenting, visibility, modifiers, constraints
ob_00_fisheyecamrig.location = (0.0, 0.0, 0.0)
ob_00_fisheyecamrig.empty_display_type = 'ARROWS'
ob_00_fisheyecamrig.lineart.crease_threshold = 0.0
ob_00_fisheyemirror.parent = ob_00_fisheyecamrig
ob_00_fisheyemirror.location = (0.0, 0.0, 0.0)
ob_00_fisheyemirror.empty_display_type = 'ARROWS'
ob_00_fisheyemirror.hide_select = True
ob_00_fisheyemirror.lineart.crease_threshold = 0.0
ob_00_orthocam.parent = ob_00_fisheyecamrig
ob_00_orthocam.location = (0.0, 0.0, 0.2)
ob_00_orthocam.scale = (0.1, -0.1, 0.1)
ob_00_orthocam.empty_display_type = 'ARROWS'
ob_00_orthocam.hide_viewport = True
ob_00_orthocam.hide_select = True
ob_00_orthocam.lineart.crease_threshold = 0.0

# ---- collection membership
col_collection_1.objects.link(ob_00_fisheyecamrig)
col_collection_1.objects.link(ob_00_fisheyemirror)
col_collection_1.objects.link(ob_00_orthocam)

# ---- scene / render settings (as saved in the file)
scene.camera = ob_00_orthocam
scene.frame_start = 1; scene.frame_end = 1000; scene.frame_set(0)
scene.render.engine = 'BLENDER_EEVEE_NEXT'
scene.render.image_settings.file_format = 'JPEG'
scene.render.image_settings.color_mode = 'RGB'
scene.render.resolution_x = 4096
scene.render.resolution_y = 4096
scene.render.resolution_percentage = 25
scene.render.fps = 60
scene.render.use_placeholder = True
scene.render.use_overwrite = False
scene.render.use_stamp_camera = False
scene.render.use_stamp_scene = False
scene.render.use_stamp_filename = False
scene.render.use_stamp = True
scene.render.stamp_background = (0.0, 0.0, 0.0, 1.0)
scene.cycles.use_denoising = False
scene.cycles.samples = 144
scene.cycles.sampling_pattern = 'TABULATED_SOBOL'
scene.cycles.light_sampling_threshold = 0.0
scene.cycles.use_adaptive_sampling = False
scene.cycles.use_light_tree = False
scene.cycles.caustics_reflective = False
scene.cycles.caustics_refractive = False
scene.cycles.blur_glossy = 0.0
scene.cycles.max_bounces = 8
scene.cycles.diffuse_bounces = 0
scene.cycles.glossy_bounces = 1
scene.cycles.transmission_bounces = 2
scene.cycles.pixel_filter_type = 'GAUSSIAN'
scene.cycles.sample_clamp_indirect = 0.0
scene.view_settings.view_transform = 'Standard'
bpy.context.view_layer.update()

# ---- added for rendering (the .blend has no usable light): sun
light_auto_sun = bpy.data.lights.new('AutoSun', 'SUN')
light_auto_sun.energy = 3.0
light_auto_sun.angle = 0.0523599
ob_auto_sun = bpy.data.objects.new('AutoSun', light_auto_sun)
scene.collection.objects.link(ob_auto_sun)
ob_auto_sun.rotation_euler = (0.872665, 0.174533, 0.523599)
bpy.context.view_layer.update()
